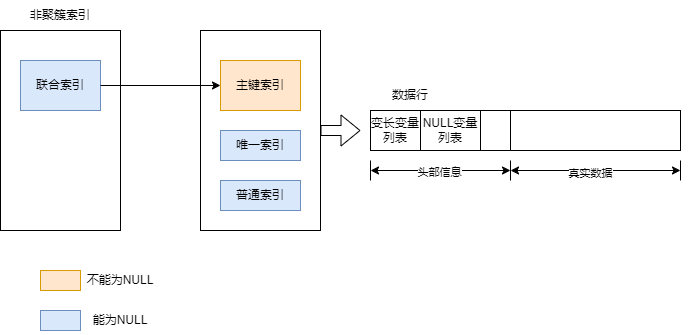

The diagram above was exported from draw.io. Its source (the exported page's mxGraphModel, read from the mxfile embedded in the PNG):
<mxGraphModel dx="1426" dy="785" grid="1" gridSize="10" guides="1" tooltips="1" connect="1" arrows="1" fold="1" page="1" pageScale="1" pageWidth="827" pageHeight="1169" math="0" shadow="0">
  <root>
    <mxCell id="0" />
    <mxCell id="1" parent="0" />
    <mxCell id="FffpPri12nFHataIymWA-1" value="" style="rounded=0;whiteSpace=wrap;html=1;" vertex="1" parent="1">
      <mxGeometry x="320" y="280" width="120" height="200" as="geometry" />
    </mxCell>
    <mxCell id="FffpPri12nFHataIymWA-2" value="" style="rounded=0;whiteSpace=wrap;html=1;" vertex="1" parent="1">
      <mxGeometry x="120" y="280" width="120" height="200" as="geometry" />
    </mxCell>
    <mxCell id="FffpPri12nFHataIymWA-3" value="联合索引" style="rounded=0;whiteSpace=wrap;html=1;fillColor=#dae8fc;strokeColor=#6c8ebf;" vertex="1" parent="1">
      <mxGeometry x="140" y="310" width="80" height="50" as="geometry" />
    </mxCell>
    <mxCell id="FffpPri12nFHataIymWA-4" value="非聚簇索引" style="text;html=1;align=center;verticalAlign=middle;whiteSpace=wrap;rounded=0;" vertex="1" parent="1">
      <mxGeometry x="135" y="250" width="90" height="30" as="geometry" />
    </mxCell>
    <mxCell id="FffpPri12nFHataIymWA-5" value="主键索引" style="rounded=0;whiteSpace=wrap;html=1;fillColor=#ffe6cc;strokeColor=#d79b00;" vertex="1" parent="1">
      <mxGeometry x="340" y="310" width="80" height="50" as="geometry" />
    </mxCell>
    <mxCell id="FffpPri12nFHataIymWA-6" value="唯一索引" style="rounded=0;whiteSpace=wrap;html=1;fillColor=#dae8fc;strokeColor=#6c8ebf;" vertex="1" parent="1">
      <mxGeometry x="340" y="380" width="80" height="30" as="geometry" />
    </mxCell>
    <mxCell id="FffpPri12nFHataIymWA-7" value="普通索引" style="rounded=0;whiteSpace=wrap;html=1;fillColor=#dae8fc;strokeColor=#6c8ebf;" vertex="1" parent="1">
      <mxGeometry x="340" y="430" width="80" height="30" as="geometry" />
    </mxCell>
    <mxCell id="FffpPri12nFHataIymWA-8" value="" style="endArrow=classic;html=1;rounded=0;exitX=1;exitY=0.5;exitDx=0;exitDy=0;entryX=0;entryY=0.5;entryDx=0;entryDy=0;" edge="1" parent="1" source="FffpPri12nFHataIymWA-3" target="FffpPri12nFHataIymWA-5">
      <mxGeometry width="50" height="50" relative="1" as="geometry">
        <mxPoint x="390" y="430" as="sourcePoint" />
        <mxPoint x="440" y="380" as="targetPoint" />
      </mxGeometry>
    </mxCell>
    <mxCell id="FffpPri12nFHataIymWA-9" value="" style="shape=flexArrow;endArrow=classic;html=1;rounded=0;exitX=1;exitY=0.5;exitDx=0;exitDy=0;" edge="1" parent="1" source="FffpPri12nFHataIymWA-1">
      <mxGeometry width="50" height="50" relative="1" as="geometry">
        <mxPoint x="490" y="380" as="sourcePoint" />
        <mxPoint x="480" y="380" as="targetPoint" />
      </mxGeometry>
    </mxCell>
    <mxCell id="FffpPri12nFHataIymWA-10" value="数据行" style="text;html=1;align=center;verticalAlign=middle;whiteSpace=wrap;rounded=0;" vertex="1" parent="1">
      <mxGeometry x="500" y="330" width="60" height="30" as="geometry" />
    </mxCell>
    <mxCell id="FffpPri12nFHataIymWA-11" value="" style="rounded=0;whiteSpace=wrap;html=1;" vertex="1" parent="1">
      <mxGeometry x="490" y="360" width="140" height="40" as="geometry" />
    </mxCell>
    <mxCell id="FffpPri12nFHataIymWA-12" value="" style="rounded=0;whiteSpace=wrap;html=1;" vertex="1" parent="1">
      <mxGeometry x="630" y="360" width="170" height="40" as="geometry" />
    </mxCell>
    <mxCell id="FffpPri12nFHataIymWA-13" value="" style="rounded=0;whiteSpace=wrap;html=1;fillColor=#ffe6cc;strokeColor=#d79b00;" vertex="1" parent="1">
      <mxGeometry x="160" y="520" width="40" height="20" as="geometry" />
    </mxCell>
    <mxCell id="FffpPri12nFHataIymWA-14" value="" style="rounded=0;whiteSpace=wrap;html=1;fillColor=#dae8fc;strokeColor=#6c8ebf;" vertex="1" parent="1">
      <mxGeometry x="160" y="560" width="40" height="20" as="geometry" />
    </mxCell>
    <mxCell id="FffpPri12nFHataIymWA-15" value="不能为NULL" style="text;html=1;align=center;verticalAlign=middle;whiteSpace=wrap;rounded=0;" vertex="1" parent="1">
      <mxGeometry x="190" y="515" width="100" height="30" as="geometry" />
    </mxCell>
    <mxCell id="FffpPri12nFHataIymWA-16" value="能为NULL" style="text;html=1;align=center;verticalAlign=middle;whiteSpace=wrap;rounded=0;" vertex="1" parent="1">
      <mxGeometry x="190" y="555" width="100" height="30" as="geometry" />
    </mxCell>
    <mxCell id="FffpPri12nFHataIymWA-17" value="" style="endArrow=none;html=1;rounded=0;" edge="1" parent="1">
      <mxGeometry width="50" height="50" relative="1" as="geometry">
        <mxPoint x="490" y="410" as="sourcePoint" />
        <mxPoint x="490" y="430" as="targetPoint" />
      </mxGeometry>
    </mxCell>
    <mxCell id="FffpPri12nFHataIymWA-18" value="" style="endArrow=none;html=1;rounded=0;" edge="1" parent="1">
      <mxGeometry width="50" height="50" relative="1" as="geometry">
        <mxPoint x="630" y="410" as="sourcePoint" />
        <mxPoint x="630" y="430" as="targetPoint" />
      </mxGeometry>
    </mxCell>
    <mxCell id="FffpPri12nFHataIymWA-19" value="" style="endArrow=none;html=1;rounded=0;" edge="1" parent="1">
      <mxGeometry width="50" height="50" relative="1" as="geometry">
        <mxPoint x="800" y="410" as="sourcePoint" />
        <mxPoint x="800" y="430" as="targetPoint" />
      </mxGeometry>
    </mxCell>
    <mxCell id="FffpPri12nFHataIymWA-20" value="" style="endArrow=classic;startArrow=classic;html=1;rounded=0;" edge="1" parent="1">
      <mxGeometry width="50" height="50" relative="1" as="geometry">
        <mxPoint x="490" y="420" as="sourcePoint" />
        <mxPoint x="630" y="420" as="targetPoint" />
      </mxGeometry>
    </mxCell>
    <mxCell id="FffpPri12nFHataIymWA-25" value="头部信息" style="edgeLabel;html=1;align=center;verticalAlign=middle;resizable=0;points=[];" vertex="1" connectable="0" parent="FffpPri12nFHataIymWA-20">
      <mxGeometry x="-0.0286" y="-1" relative="1" as="geometry">
        <mxPoint as="offset" />
      </mxGeometry>
    </mxCell>
    <mxCell id="FffpPri12nFHataIymWA-22" value="" style="endArrow=classic;startArrow=classic;html=1;rounded=0;" edge="1" parent="1">
      <mxGeometry width="50" height="50" relative="1" as="geometry">
        <mxPoint x="630" y="420" as="sourcePoint" />
        <mxPoint x="800" y="420" as="targetPoint" />
      </mxGeometry>
    </mxCell>
    <mxCell id="FffpPri12nFHataIymWA-26" value="真实数据" style="edgeLabel;html=1;align=center;verticalAlign=middle;resizable=0;points=[];" vertex="1" connectable="0" parent="FffpPri12nFHataIymWA-22">
      <mxGeometry x="-0.0706" y="-2" relative="1" as="geometry">
        <mxPoint as="offset" />
      </mxGeometry>
    </mxCell>
    <mxCell id="FffpPri12nFHataIymWA-23" value="变长变量列表" style="rounded=0;whiteSpace=wrap;html=1;" vertex="1" parent="1">
      <mxGeometry x="490" y="360" width="50" height="40" as="geometry" />
    </mxCell>
    <mxCell id="FffpPri12nFHataIymWA-24" value="NULL变量列表" style="rounded=0;whiteSpace=wrap;html=1;" vertex="1" parent="1">
      <mxGeometry x="540" y="360" width="60" height="40" as="geometry" />
    </mxCell>
  </root>
</mxGraphModel>